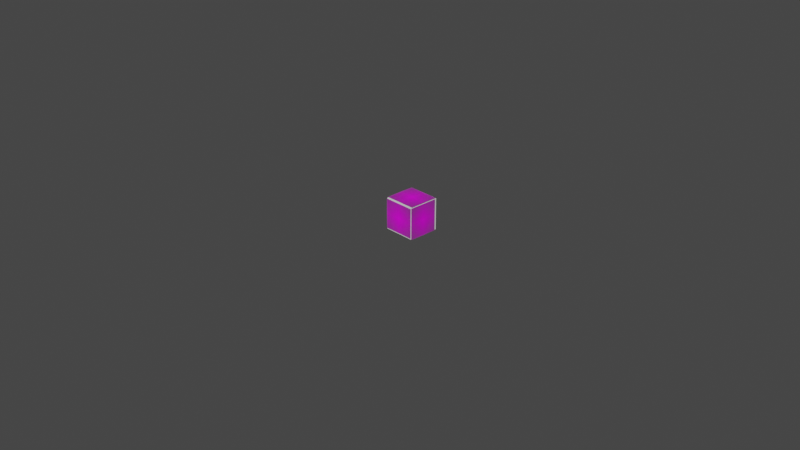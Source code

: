 # Source: 122.blend  (saved by Blender 2.82.7; exported with 4.5.12 LTS)
import bpy
from mathutils import Matrix  # noqa: F401  (used for matrix-valued properties, if any)

bpy.ops.wm.read_factory_settings(use_empty=True)
scene = bpy.context.scene
scene.name = 'Scene'

# ---- collections
col_collection = bpy.data.collections.new('Collection'); scene.collection.children.link(col_collection)

# ---- images (referenced by path relative to the original .blend; pixels are not part of the script)
import os
ASSET_DIR = os.environ.get("B2B_ASSET_DIR", "")  # directory of the original .blend (textures are referenced by path, not embedded)
HERE = os.path.dirname(os.path.abspath(__file__))  # packed textures are extracted next to this script under _unpacked/

def load_image(name, relpath, width, height, colorspace="sRGB"):
    """Load a texture the original file referenced (path relative to the .blend, or extracted next to this script)."""
    p = next((c for c in (os.path.join(HERE, relpath), os.path.join(ASSET_DIR, relpath)) if relpath and os.path.exists(c)), "")
    if p:
        img = bpy.data.images.load(p, check_existing=True)
        img.name = name
    else:  # same state as the original file: an image datablock whose file is absent (Cycles renders it pink)
        img = bpy.data.images.new(name, width, height)
        img.source = "FILE"
        img.filepath = "//" + (relpath or name)
    img.colorspace_settings.name = colorspace
    return img
img_r2_png = load_image('R2.png', 'R2.png', 1024, 1024, 'sRGB')

# ---- materials (node trees are filled in below, after node groups)
mat_r2 = bpy.data.materials.new('R2')
mat_r2.surface_render_method = 'BLENDED'
mat_r2.blend_method = 'BLEND'
mat_r2.use_transparent_shadow = False

# ---- material node trees
mat_r2.use_nodes = True; mat_r2.node_tree.nodes.clear()
_N = mat_r2.node_tree.nodes; _L = mat_r2.node_tree.links
n0 = _N.new('ShaderNodeOutputMaterial'); n0.name = 'Material Output'; n0.location = (300, 300)
n1 = _N.new('ShaderNodeTexImage'); n1.name = 'Image Texture'; n1.location = (-200, 300)
n1.image = img_r2_png
n1.extension = 'CLIP'
n2 = _N.new('ShaderNodeBsdfPrincipled'); n2.name = 'Principled BSDF'; n2.location = (0, 300)
n2.distribution = 'GGX'
n2.subsurface_method = 'BURLEY'
n2.inputs[3].default_value = 1.45
n2.inputs[27].default_value = (0.0, 0.0, 0.0, 1.0)
n2.inputs[28].default_value = 1.0
_L.new(n1.outputs[0], n2.inputs[0])
_L.new(n1.outputs[1], n2.inputs[4])
_L.new(n2.outputs[0], n0.inputs[0])
n0.is_active_output = True

# ---- world
world_world = bpy.data.worlds.new('World'); scene.world = world_world
world_world.use_nodes = True; world_world.node_tree.nodes.clear()
_N = world_world.node_tree.nodes; _L = world_world.node_tree.links
n0 = _N.new('ShaderNodeOutputWorld'); n0.name = 'World Output'; n0.location = (300, 300)
n1 = _N.new('ShaderNodeBackground'); n1.name = 'Background'; n1.location = (10, 300)
n1.inputs[0].default_value = (0.05088, 0.05088, 0.05088, 1.0)
_L.new(n1.outputs[0], n0.inputs[0])
n0.is_active_output = True
world_world.color = (0.05088, 0.05088, 0.05088)
world_world.use_sun_shadow = False
world_world.sun_shadow_jitter_overblur = 0.0

# ---- cameras
cam_camera = bpy.data.cameras.new('Camera')
cam_camera.clip_end = 100.0
cam_camera.ortho_scale = 7.314

# ---- meshes
me_link36 = bpy.data.meshes.new('Link36')
me_link36.from_pydata([(-0.175, 0.35, 0.175), (-0.175, 0.35, -0.175), (-0.175, 0.0, 0.175), (-0.175, 0.0, -0.175), (0.175, 0.35, 0.175), (0.175, 0.0, 0.175), (0.175, 0.35, -0.175), (0.175, 0.0, -0.175)], [], [(0, 1, 2), (2, 1, 3), (4, 0, 5), (5, 0, 2), (6, 4, 7), (7, 4, 5), (1, 6, 3), (3, 6, 7), (4, 6, 0), (0, 6, 1), (7, 5, 3), (3, 5, 2)])
me_link36.use_remesh_fix_poles = True
me_link36.use_remesh_preserve_attributes = False
me_link36.use_mirror_vertex_groups = False
me_link36.update()
me_r2 = bpy.data.meshes.new('R2')
me_r2.from_pydata([(-0.5254, -0.5, 0.0), (0.5254, -0.5, 0.0), (-0.5254, 0.5, 0.0), (0.5254, 0.5, 0.0)], [], [(0, 1, 3, 2)])
_uv = me_r2.uv_layers.new(name='UVMap')
_uv.uv.foreach_set('vector', [0.0, 0.0, 1.0, 0.0, 1.0, 1.0, 0.0, 1.0])
me_r2.materials.append(mat_r2)
me_r2.use_remesh_fix_poles = True
me_r2.use_remesh_preserve_attributes = False
me_r2.use_mirror_vertex_groups = False
me_r2.update()
me_r2_001 = bpy.data.meshes.new('R2.001')
me_r2_001.from_pydata([(-0.5254, -0.5, 0.0), (0.5254, -0.5, 0.0), (-0.5254, 0.5, 0.0), (0.5254, 0.5, 0.0)], [], [(0, 1, 3, 2)])
_uv = me_r2_001.uv_layers.new(name='UVMap')
_uv.uv.foreach_set('vector', [0.0, 0.0, 1.0, 0.0, 1.0, 1.0, 0.0, 1.0])
me_r2_001.materials.append(mat_r2)
me_r2_001.use_remesh_fix_poles = True
me_r2_001.use_remesh_preserve_attributes = False
me_r2_001.use_mirror_vertex_groups = False
me_r2_001.update()
me_r2_002 = bpy.data.meshes.new('R2.002')
me_r2_002.from_pydata([(-0.5254, -0.5, 0.0), (0.5254, -0.5, 0.0), (-0.5254, 0.5, 0.0), (0.5254, 0.5, 0.0)], [], [(0, 1, 3, 2)])
_uv = me_r2_002.uv_layers.new(name='UVMap')
_uv.uv.foreach_set('vector', [0.0, 0.0, 1.0, 0.0, 1.0, 1.0, 0.0, 1.0])
me_r2_002.materials.append(mat_r2)
me_r2_002.use_remesh_fix_poles = True
me_r2_002.use_remesh_preserve_attributes = False
me_r2_002.use_mirror_vertex_groups = False
me_r2_002.update()
me_r2_003 = bpy.data.meshes.new('R2.003')
me_r2_003.from_pydata([(-0.5254, -0.5, 0.0), (0.5254, -0.5, 0.0), (-0.5254, 0.5, 0.0), (0.5254, 0.5, 0.0)], [], [(0, 1, 3, 2)])
_uv = me_r2_003.uv_layers.new(name='UVMap')
_uv.uv.foreach_set('vector', [0.0, 0.0, 1.0, 0.0, 1.0, 1.0, 0.0, 1.0])
me_r2_003.materials.append(mat_r2)
me_r2_003.use_remesh_fix_poles = True
me_r2_003.use_remesh_preserve_attributes = False
me_r2_003.use_mirror_vertex_groups = False
me_r2_003.update()
me_r2_004 = bpy.data.meshes.new('R2.004')
me_r2_004.from_pydata([(-0.5254, -0.5, 0.0), (0.5254, -0.5, 0.0), (-0.5254, 0.5, 0.0), (0.5254, 0.5, 0.0)], [], [(0, 1, 3, 2)])
_uv = me_r2_004.uv_layers.new(name='UVMap')
_uv.uv.foreach_set('vector', [0.0, 0.0, 1.0, 0.0, 1.0, 1.0, 0.0, 1.0])
me_r2_004.materials.append(mat_r2)
me_r2_004.use_remesh_fix_poles = True
me_r2_004.use_remesh_preserve_attributes = False
me_r2_004.use_mirror_vertex_groups = False
me_r2_004.update()

# ---- objects
ob_camera = bpy.data.objects.new('Camera', cam_camera)
ob_link36 = bpy.data.objects.new('Link36', me_link36)
ob_r2 = bpy.data.objects.new('R2', me_r2)
ob_r2_001 = bpy.data.objects.new('R2.001', me_r2_001)
ob_r2_002 = bpy.data.objects.new('R2.002', me_r2_002)
ob_r2_003 = bpy.data.objects.new('R2.003', me_r2_003)
ob_r2_004 = bpy.data.objects.new('R2.004', me_r2_004)

# ---- transforms, parenting, visibility, modifiers, constraints
ob_camera.location = (7.359, -6.926, 4.958)
ob_camera.rotation_euler = (1.109, 0.0, 0.8149)
ob_camera.lock_rotations_4d = False
ob_camera.empty_display_type = 'ARROWS'
ob_camera.color = (0.0, 0.0, 0.0, 0.0)
ob_camera.display_type = 'WIRE'
ob_camera.lineart.crease_threshold = 0.0
ob_link36.location = (0.0, 0.0, 0.0)
ob_link36.lineart.crease_threshold = 0.0
ob_r2.location = (0.00168, 0.1744, 0.1842)
ob_r2.rotation_euler = (0.0, -0.0, 3.142)
ob_r2.scale = (0.333, 0.333, 0.333)
ob_r2.lineart.crease_threshold = 0.0
ob_r2_001.location = (-0.004812, -0.002935, 0.001257)
ob_r2_001.rotation_euler = (-1.571, 0.0, 3.142)
ob_r2_001.scale = (0.333, 0.333, 0.333)
ob_r2_001.lineart.crease_threshold = 0.0
ob_r2_002.location = (-0.1793, 0.1713, -0.001443)
ob_r2_002.rotation_euler = (0.0, 1.571, 3.142)
ob_r2_002.scale = (0.333, 0.333, 0.333)
ob_r2_002.lineart.crease_threshold = 0.0
ob_r2_003.location = (0.003039, 0.1746, -0.1795)
ob_r2_003.rotation_euler = (-3.142, 0.0, -1.703e-14)
ob_r2_003.scale = (0.333, 0.333, 0.333)
ob_r2_003.lineart.crease_threshold = 0.0
ob_r2_004.location = (0.1777, 0.1647, -0.001168)
ob_r2_004.rotation_euler = (-3.142, -1.571, -8.74e-13)
ob_r2_004.scale = (0.333, 0.333, 0.333)
ob_r2_004.lineart.crease_threshold = 0.0

# ---- collection membership
col_collection.objects.link(ob_camera)
col_collection.objects.link(ob_link36)
col_collection.objects.link(ob_r2)
col_collection.objects.link(ob_r2_001)
col_collection.objects.link(ob_r2_002)
col_collection.objects.link(ob_r2_003)
col_collection.objects.link(ob_r2_004)

# ---- scene / render settings (as saved in the file)
scene.camera = ob_camera
scene.frame_start = 1; scene.frame_end = 250; scene.frame_set(1)
scene.render.engine = 'BLENDER_EEVEE_NEXT'
scene.cycles.use_denoising = False
scene.cycles.samples = 128
scene.cycles.sampling_pattern = 'TABULATED_SOBOL'
scene.cycles.use_adaptive_sampling = False
scene.cycles.use_light_tree = False
scene.view_settings.view_transform = 'Filmic'
bpy.context.view_layer.update()

# ---- added for rendering (the .blend has no usable light): sun
light_auto_sun = bpy.data.lights.new('AutoSun', 'SUN')
light_auto_sun.energy = 3.0
light_auto_sun.angle = 0.0523599
ob_auto_sun = bpy.data.objects.new('AutoSun', light_auto_sun)
scene.collection.objects.link(ob_auto_sun)
ob_auto_sun.rotation_euler = (0.872665, 0.174533, 0.523599)
bpy.context.view_layer.update()
